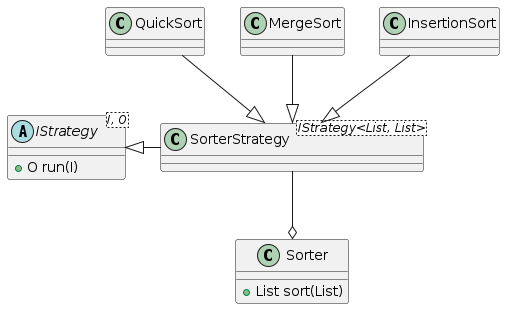

The diagram above was rendered by PlantUML. Its source (embedded in the PNG):
@startuml strategy_sorter

abstract IStrategy<I, O> {
    +O run(I)
}
class SorterStrategy<IStrategy<List, List>> {}
class Sorter {
    +List sort(List)
}

SorterStrategy -left-|> IStrategy
QuickSort --|> SorterStrategy
MergeSort --|> SorterStrategy
InsertionSort --|> SorterStrategy
SorterStrategy --o Sorter

@enduml